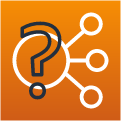

The diagram above was exported from draw.io. Its source (the exported page's mxGraphModel, read from the mxfile embedded in the PNG):
<mxGraphModel dx="1350" dy="793" grid="1" gridSize="10" guides="1" tooltips="1" connect="1" arrows="1" fold="1" page="1" pageScale="1" pageWidth="850" pageHeight="1100" math="0" shadow="0">
  <root>
    <mxCell id="0" />
    <mxCell id="1" parent="0" />
    <mxCell id="ELF7w7KmN41FDtKRXFf2-1" value="" style="sketch=0;points=[[0,0,0],[0.25,0,0],[0.5,0,0],[0.75,0,0],[1,0,0],[0,1,0],[0.25,1,0],[0.5,1,0],[0.75,1,0],[1,1,0],[0,0.25,0],[0,0.5,0],[0,0.75,0],[1,0.25,0],[1,0.5,0],[1,0.75,0]];outlineConnect=0;fontColor=#232F3E;gradientColor=#F78E04;gradientDirection=north;fillColor=#D05C17;strokeColor=#ffffff;dashed=0;verticalLabelPosition=bottom;verticalAlign=top;align=center;html=1;fontSize=12;fontStyle=0;aspect=fixed;shape=mxgraph.aws4.resourceIcon;resIcon=mxgraph.aws4.elastic_load_balancing;" parent="1" vertex="1">
      <mxGeometry x="320" y="360" width="120" height="120" as="geometry" />
    </mxCell>
    <mxCell id="ELF7w7KmN41FDtKRXFf2-2" value="" style="sketch=0;outlineConnect=0;fontColor=#232F3E;gradientColor=none;fillColor=#232F3E;strokeColor=none;dashed=0;verticalLabelPosition=bottom;verticalAlign=top;align=center;html=1;fontSize=12;fontStyle=0;aspect=fixed;pointerEvents=1;shape=mxgraph.aws4.question;" parent="1" vertex="1">
      <mxGeometry x="340" y="381" width="41" height="78" as="geometry" />
    </mxCell>
  </root>
</mxGraphModel>